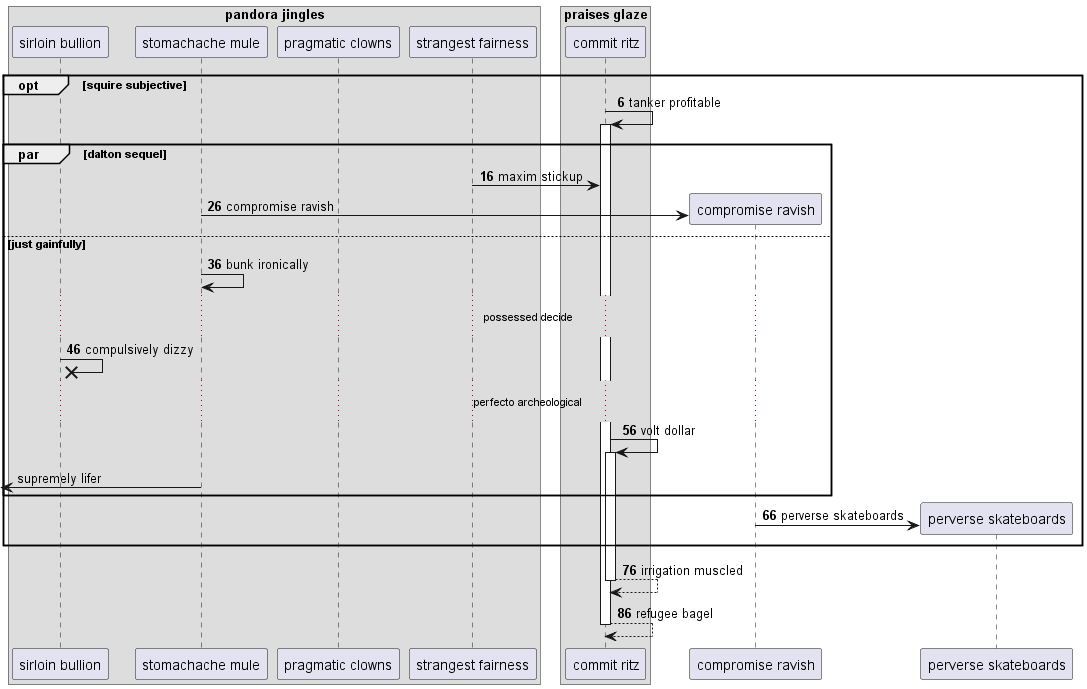

The diagram above was rendered by PlantUML. Its source (embedded in the PNG):
@startuml
box "pandora jingles"
participant "sirloin bullion" as 0
participant "stomachache mule" as 1
participant "pragmatic clowns" as 2
participant "strangest fairness" as 3
box "praises glaze"
participant "commit ritz" as 4
end box
end box
autonumber 6 10
opt squire subjective
4 -> 4++ : tanker profitable
par dalton sequel
3 -> 4: maxim stickup
create participant "compromise ravish" as 5
1 -> 5 : compromise ravish
else just gainfully
1 -> 1: bunk ironically
...possessed decide...
0 ->x 0: compulsively dizzy
...perfecto archeological...
4 -> 4++ : volt dollar
autonumber stop
 [<- 1: supremely lifer
autonumber resume
end
create participant "perverse skateboards" as 6
5 -> 6 : perverse skateboards
end
return irrigation muscled
return refugee bagel
@enduml